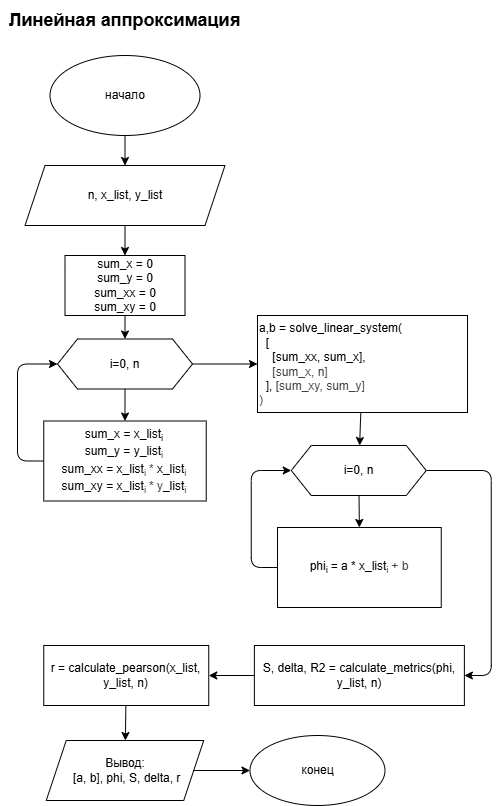

The diagram above was exported from draw.io. Its source (the exported page's mxGraphModel, read from the mxfile embedded in the PNG):
<mxGraphModel dx="2176" dy="1887" grid="1" gridSize="10" guides="1" tooltips="1" connect="1" arrows="1" fold="1" page="1" pageScale="1" pageWidth="850" pageHeight="1100" math="0" shadow="0">
  <root>
    <mxCell id="0" />
    <mxCell id="1" parent="0" />
    <mxCell id="2" value="начало" style="ellipse;whiteSpace=wrap;html=1;" parent="1" vertex="1">
      <mxGeometry x="-727.5" y="-940" width="150" height="80" as="geometry" />
    </mxCell>
    <mxCell id="3" value="" style="edgeStyle=none;html=1;entryX=0.5;entryY=0;entryDx=0;entryDy=0;" parent="1" source="4" target="7" edge="1">
      <mxGeometry relative="1" as="geometry">
        <mxPoint x="-652.5" y="-730" as="targetPoint" />
      </mxGeometry>
    </mxCell>
    <mxCell id="4" value="n, x_list, y_list" style="shape=parallelogram;perimeter=parallelogramPerimeter;whiteSpace=wrap;html=1;fixedSize=1;" parent="1" vertex="1">
      <mxGeometry x="-752.5" y="-830" width="200" height="60" as="geometry" />
    </mxCell>
    <mxCell id="5" value="" style="edgeStyle=none;html=1;" parent="1" source="2" target="4" edge="1">
      <mxGeometry relative="1" as="geometry" />
    </mxCell>
    <mxCell id="6" value="" style="edgeStyle=none;html=1;entryX=0.5;entryY=0;entryDx=0;entryDy=0;" parent="1" source="7" target="10" edge="1">
      <mxGeometry relative="1" as="geometry">
        <mxPoint x="-652.4999999999998" y="-650" as="targetPoint" />
      </mxGeometry>
    </mxCell>
    <mxCell id="7" value="sum_x = 0&lt;div&gt;sum_y = 0&lt;/div&gt;&lt;div&gt;sum_xx = 0&lt;/div&gt;&lt;div&gt;sum_xy = 0&lt;/div&gt;" style="whiteSpace=wrap;html=1;" parent="1" vertex="1">
      <mxGeometry x="-712.5" y="-740" width="120" height="60" as="geometry" />
    </mxCell>
    <mxCell id="8" value="" style="edgeStyle=none;html=1;entryX=0.5;entryY=0;entryDx=0;entryDy=0;" parent="1" source="10" target="28" edge="1">
      <mxGeometry relative="1" as="geometry">
        <mxPoint x="-650.8823529411765" y="-576.5" as="targetPoint" />
      </mxGeometry>
    </mxCell>
    <mxCell id="9" value="" style="edgeStyle=none;html=1;entryX=0;entryY=0.5;entryDx=0;entryDy=0;" parent="1" source="10" target="15" edge="1">
      <mxGeometry relative="1" as="geometry">
        <mxPoint x="-497.5" y="-656.5" as="targetPoint" />
      </mxGeometry>
    </mxCell>
    <mxCell id="10" value="i=0, n" style="shape=hexagon;perimeter=hexagonPerimeter2;whiteSpace=wrap;html=1;fixedSize=1;" parent="1" vertex="1">
      <mxGeometry x="-720" y="-656.5" width="135" height="50" as="geometry" />
    </mxCell>
    <mxCell id="34" value="" style="edgeStyle=none;html=1;" parent="1" source="15" target="31" edge="1">
      <mxGeometry relative="1" as="geometry" />
    </mxCell>
    <mxCell id="15" value="a,b = solve_linear_system(&lt;div&gt;&amp;nbsp; [&lt;/div&gt;&lt;div&gt;&amp;nbsp; &amp;nbsp; [sum_xx, sum_x],&lt;/div&gt;&lt;div&gt;&lt;span style=&quot;color: rgb(63, 63, 63); background-color: transparent;&quot;&gt;&amp;nbsp; &amp;nbsp; [sum_x, n]&lt;/span&gt;&lt;/div&gt;&lt;div&gt;&amp;nbsp; ],&amp;nbsp;&lt;span style=&quot;color: rgb(63, 63, 63); background-color: transparent;&quot;&gt;[&lt;/span&gt;&lt;span style=&quot;color: rgb(63, 63, 63); background-color: transparent;&quot;&gt;sum_xy,&amp;nbsp;&lt;/span&gt;&lt;span style=&quot;color: rgb(63, 63, 63); background-color: transparent;&quot;&gt;sum_y&lt;/span&gt;&lt;span style=&quot;color: rgb(63, 63, 63); background-color: transparent;&quot;&gt;]&lt;/span&gt;&lt;/div&gt;&lt;div&gt;&lt;span style=&quot;color: rgb(63, 63, 63); background-color: transparent;&quot;&gt;)&lt;/span&gt;&lt;/div&gt;" style="whiteSpace=wrap;html=1;align=left;" parent="1" vertex="1">
      <mxGeometry x="-520" y="-680" width="210" height="97" as="geometry" />
    </mxCell>
    <mxCell id="16" value="Вывод:&lt;div&gt;&amp;nbsp;[a, b], phi, S, delta, r&lt;/div&gt;" style="shape=parallelogram;perimeter=parallelogramPerimeter;whiteSpace=wrap;html=1;fixedSize=1;" parent="1" vertex="1">
      <mxGeometry x="-731.26" y="-255" width="157.5" height="60" as="geometry" />
    </mxCell>
    <mxCell id="17" value="конец" style="ellipse;whiteSpace=wrap;html=1;" parent="1" vertex="1">
      <mxGeometry x="-527.5" y="-260" width="135" height="70" as="geometry" />
    </mxCell>
    <mxCell id="18" value="" style="edgeStyle=none;html=1;" parent="1" source="16" target="17" edge="1">
      <mxGeometry relative="1" as="geometry" />
    </mxCell>
    <mxCell id="19" style="edgeStyle=none;html=1;exitX=0;exitY=0.5;exitDx=0;exitDy=0;entryX=0;entryY=0.5;entryDx=0;entryDy=0;" parent="1" source="28" target="10" edge="1">
      <mxGeometry relative="1" as="geometry">
        <Array as="points">
          <mxPoint x="-760" y="-534.5" />
          <mxPoint x="-760" y="-631.5" />
        </Array>
        <mxPoint x="-712.5" y="-336.5" as="sourcePoint" />
      </mxGeometry>
    </mxCell>
    <mxCell id="28" value="sum_x = x_list&lt;sub&gt;i&lt;/sub&gt;&lt;div&gt;sum_y = y&lt;span style=&quot;background-color: transparent; scrollbar-color: rgb(226, 226, 226) rgb(251, 251, 251); color: rgb(0, 0, 0);&quot;&gt;_list&lt;/span&gt;&lt;sub style=&quot;background-color: transparent; scrollbar-color: rgb(226, 226, 226) rgb(251, 251, 251); color: rgb(63, 63, 63);&quot;&gt;i&lt;/sub&gt;&lt;/div&gt;&lt;div&gt;sum_xx =&amp;nbsp;&lt;span style=&quot;background-color: transparent; scrollbar-color: rgb(226, 226, 226) rgb(251, 251, 251); color: rgb(0, 0, 0);&quot;&gt;x_list&lt;/span&gt;&lt;sub style=&quot;background-color: transparent; scrollbar-color: rgb(226, 226, 226) rgb(251, 251, 251); color: rgb(63, 63, 63);&quot;&gt;i&amp;nbsp;&lt;/sub&gt;&lt;span style=&quot;background-color: transparent; scrollbar-color: rgb(226, 226, 226) rgb(251, 251, 251); color: rgb(63, 63, 63);&quot;&gt;*&amp;nbsp;&lt;/span&gt;&lt;span style=&quot;background-color: transparent; scrollbar-color: rgb(226, 226, 226) rgb(251, 251, 251); color: rgb(0, 0, 0);&quot;&gt;x_list&lt;/span&gt;&lt;sub style=&quot;background-color: transparent; scrollbar-color: rgb(226, 226, 226) rgb(251, 251, 251); color: rgb(63, 63, 63);&quot;&gt;i&lt;/sub&gt;&lt;/div&gt;&lt;div&gt;sum_xy =&amp;nbsp;&lt;span style=&quot;background-color: transparent; color: rgb(0, 0, 0);&quot;&gt;x_list&lt;/span&gt;&lt;sub style=&quot;background-color: transparent; color: rgb(63, 63, 63); scrollbar-color: rgb(226, 226, 226) rgb(251, 251, 251);&quot;&gt;i&amp;nbsp;&lt;/sub&gt;&lt;span style=&quot;background-color: transparent; color: rgb(63, 63, 63); scrollbar-color: rgb(226, 226, 226) rgb(251, 251, 251);&quot;&gt;*&amp;nbsp;&lt;/span&gt;&lt;span style=&quot;background-color: transparent; color: rgb(63, 63, 63);&quot;&gt;y&lt;/span&gt;&lt;span style=&quot;background-color: transparent; color: rgb(0, 0, 0); scrollbar-color: rgb(226, 226, 226) rgb(251, 251, 251);&quot;&gt;_list&lt;/span&gt;&lt;sub style=&quot;background-color: transparent; color: rgb(63, 63, 63); scrollbar-color: rgb(226, 226, 226) rgb(251, 251, 251);&quot;&gt;i&lt;/sub&gt;&lt;/div&gt;" style="whiteSpace=wrap;html=1;" parent="1" vertex="1">
      <mxGeometry x="-733.75" y="-574.5" width="162.49" height="80" as="geometry" />
    </mxCell>
    <mxCell id="30" value="" style="edgeStyle=none;html=1;entryX=0.5;entryY=0;entryDx=0;entryDy=0;" parent="1" source="31" target="33" edge="1">
      <mxGeometry relative="1" as="geometry">
        <mxPoint x="-417.13235294117646" y="-470" as="targetPoint" />
      </mxGeometry>
    </mxCell>
    <mxCell id="36" value="" style="edgeStyle=none;html=1;exitX=1;exitY=0.5;exitDx=0;exitDy=0;" parent="1" source="31" target="35" edge="1">
      <mxGeometry relative="1" as="geometry">
        <Array as="points">
          <mxPoint x="-286.25" y="-525" />
          <mxPoint x="-286.25" y="-320" />
        </Array>
      </mxGeometry>
    </mxCell>
    <mxCell id="31" value="i=0, n" style="shape=hexagon;perimeter=hexagonPerimeter2;whiteSpace=wrap;html=1;fixedSize=1;" parent="1" vertex="1">
      <mxGeometry x="-486.25" y="-550" width="135" height="50" as="geometry" />
    </mxCell>
    <mxCell id="32" style="edgeStyle=none;html=1;exitX=0;exitY=0.5;exitDx=0;exitDy=0;entryX=0;entryY=0.5;entryDx=0;entryDy=0;" parent="1" source="33" target="31" edge="1">
      <mxGeometry relative="1" as="geometry">
        <Array as="points">
          <mxPoint x="-526.25" y="-428" />
          <mxPoint x="-526.25" y="-525" />
        </Array>
        <mxPoint x="-478.75" y="-230" as="sourcePoint" />
      </mxGeometry>
    </mxCell>
    <mxCell id="33" value="phi&lt;sub&gt;i&amp;nbsp;&lt;/sub&gt;= a *&amp;nbsp;&lt;span style=&quot;color: rgb(0, 0, 0);&quot;&gt;x_list&lt;/span&gt;&lt;sub style=&quot;color: rgb(63, 63, 63); scrollbar-color: rgb(226, 226, 226) rgb(251, 251, 251);&quot;&gt;i&amp;nbsp;&lt;/sub&gt;&lt;span style=&quot;color: rgb(63, 63, 63); background-color: transparent;&quot;&gt;+ b&lt;/span&gt;" style="whiteSpace=wrap;html=1;" parent="1" vertex="1">
      <mxGeometry x="-500" y="-468" width="163.75" height="80" as="geometry" />
    </mxCell>
    <mxCell id="38" value="" style="edgeStyle=none;html=1;" parent="1" source="35" target="37" edge="1">
      <mxGeometry relative="1" as="geometry" />
    </mxCell>
    <mxCell id="35" value="S, delta, R2 = calculate_metrics(phi, y_list, n)" style="whiteSpace=wrap;html=1;" parent="1" vertex="1">
      <mxGeometry x="-523.12" y="-350" width="210" height="60" as="geometry" />
    </mxCell>
    <mxCell id="39" value="" style="edgeStyle=none;html=1;" parent="1" source="37" target="16" edge="1">
      <mxGeometry relative="1" as="geometry" />
    </mxCell>
    <mxCell id="37" value="r = calculate_pearson(x_list, y_list, n)" style="whiteSpace=wrap;html=1;" parent="1" vertex="1">
      <mxGeometry x="-733.75" y="-350" width="165" height="60" as="geometry" />
    </mxCell>
    <mxCell id="89" value="&lt;font style=&quot;font-size: 18px;&quot;&gt;&lt;b&gt;Линейная аппроксимация&lt;/b&gt;&lt;/font&gt;" style="text;html=1;align=center;verticalAlign=middle;resizable=0;points=[];autosize=1;strokeColor=none;fillColor=none;" parent="1" vertex="1">
      <mxGeometry x="-777.51" y="-995" width="250" height="40" as="geometry" />
    </mxCell>
  </root>
</mxGraphModel>